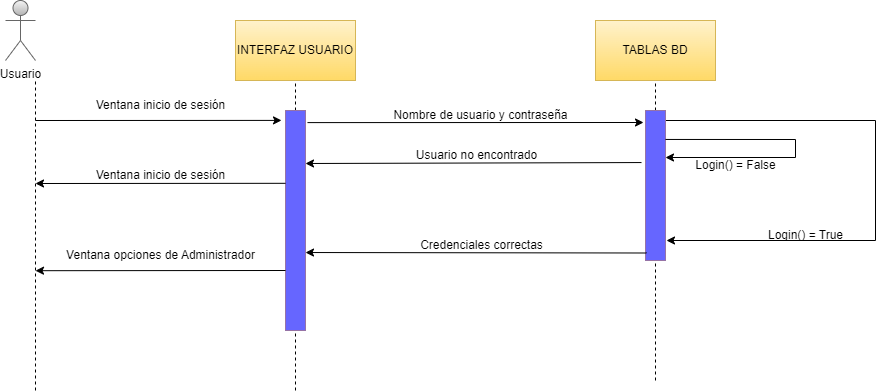

The diagram above was exported from draw.io. Its source (the exported page's mxGraphModel, read from the mxfile embedded in the PNG):
<mxGraphModel dx="1194" dy="709" grid="1" gridSize="10" guides="1" tooltips="1" connect="1" arrows="1" fold="1" page="1" pageScale="1" pageWidth="827" pageHeight="1169" math="0" shadow="0">
  <root>
    <mxCell id="0" />
    <mxCell id="1" parent="0" />
    <mxCell id="NhHYgwBxBWdP2gCFqy4q-1" value="" style="endArrow=none;dashed=1;html=1;rounded=0;" edge="1" parent="1">
      <mxGeometry width="50" height="50" relative="1" as="geometry">
        <mxPoint x="200" y="430" as="sourcePoint" />
        <mxPoint x="200" y="120" as="targetPoint" />
      </mxGeometry>
    </mxCell>
    <mxCell id="NhHYgwBxBWdP2gCFqy4q-2" value="Usuario" style="shape=umlActor;verticalLabelPosition=bottom;verticalAlign=top;html=1;outlineConnect=0;fillColor=#f5f5f5;gradientColor=#b3b3b3;strokeColor=#666666;" vertex="1" parent="1">
      <mxGeometry x="170" y="40" width="30" height="60" as="geometry" />
    </mxCell>
    <mxCell id="NhHYgwBxBWdP2gCFqy4q-3" value="" style="endArrow=none;dashed=1;html=1;rounded=0;startArrow=none;" edge="1" parent="1" source="NhHYgwBxBWdP2gCFqy4q-16" target="NhHYgwBxBWdP2gCFqy4q-4">
      <mxGeometry width="50" height="50" relative="1" as="geometry">
        <mxPoint x="820" y="480" as="sourcePoint" />
        <mxPoint x="820" y="120" as="targetPoint" />
      </mxGeometry>
    </mxCell>
    <mxCell id="NhHYgwBxBWdP2gCFqy4q-4" value="TABLAS BD" style="rounded=0;whiteSpace=wrap;html=1;fillColor=#fff2cc;gradientColor=#ffd966;strokeColor=#d6b656;" vertex="1" parent="1">
      <mxGeometry x="760" y="60" width="120" height="60" as="geometry" />
    </mxCell>
    <mxCell id="NhHYgwBxBWdP2gCFqy4q-5" value="" style="endArrow=classic;html=1;rounded=0;entryX=-0.2;entryY=0.045;entryDx=0;entryDy=0;entryPerimeter=0;" edge="1" parent="1" target="NhHYgwBxBWdP2gCFqy4q-10">
      <mxGeometry width="50" height="50" relative="1" as="geometry">
        <mxPoint x="200" y="160" as="sourcePoint" />
        <mxPoint x="440" y="160" as="targetPoint" />
      </mxGeometry>
    </mxCell>
    <mxCell id="NhHYgwBxBWdP2gCFqy4q-6" value="" style="endArrow=none;dashed=1;html=1;rounded=0;entryX=0.5;entryY=1;entryDx=0;entryDy=0;startArrow=none;" edge="1" parent="1" source="NhHYgwBxBWdP2gCFqy4q-10" target="NhHYgwBxBWdP2gCFqy4q-7">
      <mxGeometry width="50" height="50" relative="1" as="geometry">
        <mxPoint x="460" y="480" as="sourcePoint" />
        <mxPoint x="459.5" y="130" as="targetPoint" />
      </mxGeometry>
    </mxCell>
    <mxCell id="NhHYgwBxBWdP2gCFqy4q-7" value="INTERFAZ USUARIO" style="rounded=0;whiteSpace=wrap;html=1;fillColor=#fff2cc;gradientColor=#ffd966;strokeColor=#d6b656;" vertex="1" parent="1">
      <mxGeometry x="400" y="60" width="120" height="60" as="geometry" />
    </mxCell>
    <mxCell id="NhHYgwBxBWdP2gCFqy4q-8" value="" style="endArrow=none;dashed=1;html=1;rounded=0;entryX=0.5;entryY=1;entryDx=0;entryDy=0;" edge="1" parent="1" target="NhHYgwBxBWdP2gCFqy4q-10">
      <mxGeometry width="50" height="50" relative="1" as="geometry">
        <mxPoint x="460" y="430" as="sourcePoint" />
        <mxPoint x="460" y="120" as="targetPoint" />
      </mxGeometry>
    </mxCell>
    <mxCell id="NhHYgwBxBWdP2gCFqy4q-10" value="" style="rounded=0;whiteSpace=wrap;html=1;fillColor=#6666FF;strokeColor=#9673a6;" vertex="1" parent="1">
      <mxGeometry x="450" y="150" width="20" height="220" as="geometry" />
    </mxCell>
    <mxCell id="NhHYgwBxBWdP2gCFqy4q-11" value="Ventana inicio de sesión" style="text;html=1;align=center;verticalAlign=middle;resizable=0;points=[];autosize=1;strokeColor=none;fillColor=none;" vertex="1" parent="1">
      <mxGeometry x="250" y="130" width="150" height="30" as="geometry" />
    </mxCell>
    <mxCell id="NhHYgwBxBWdP2gCFqy4q-14" value="" style="endArrow=classic;html=1;rounded=0;entryX=-0.1;entryY=0.08;entryDx=0;entryDy=0;entryPerimeter=0;exitX=1.1;exitY=0.055;exitDx=0;exitDy=0;exitPerimeter=0;" edge="1" parent="1" source="NhHYgwBxBWdP2gCFqy4q-10" target="NhHYgwBxBWdP2gCFqy4q-16">
      <mxGeometry width="50" height="50" relative="1" as="geometry">
        <mxPoint x="480" y="162" as="sourcePoint" />
        <mxPoint x="640" y="168" as="targetPoint" />
      </mxGeometry>
    </mxCell>
    <mxCell id="NhHYgwBxBWdP2gCFqy4q-15" value="" style="endArrow=none;dashed=1;html=1;rounded=0;" edge="1" parent="1" target="NhHYgwBxBWdP2gCFqy4q-16">
      <mxGeometry width="50" height="50" relative="1" as="geometry">
        <mxPoint x="820" y="420" as="sourcePoint" />
        <mxPoint x="820" y="120" as="targetPoint" />
      </mxGeometry>
    </mxCell>
    <mxCell id="NhHYgwBxBWdP2gCFqy4q-52" style="edgeStyle=orthogonalEdgeStyle;rounded=0;orthogonalLoop=1;jettySize=auto;html=1;exitX=1;exitY=0.25;exitDx=0;exitDy=0;" edge="1" parent="1" source="NhHYgwBxBWdP2gCFqy4q-16">
      <mxGeometry relative="1" as="geometry">
        <mxPoint x="831" y="280" as="targetPoint" />
        <Array as="points">
          <mxPoint x="830" y="160" />
          <mxPoint x="1040" y="160" />
          <mxPoint x="1040" y="280" />
        </Array>
      </mxGeometry>
    </mxCell>
    <mxCell id="NhHYgwBxBWdP2gCFqy4q-16" value="" style="rounded=0;whiteSpace=wrap;html=1;fillColor=#6666FF;strokeColor=#9673a6;" vertex="1" parent="1">
      <mxGeometry x="810" y="150" width="20" height="150" as="geometry" />
    </mxCell>
    <mxCell id="NhHYgwBxBWdP2gCFqy4q-17" value="Nombre de usuario y contraseña" style="text;html=1;align=center;verticalAlign=middle;resizable=0;points=[];autosize=1;strokeColor=none;fillColor=none;" vertex="1" parent="1">
      <mxGeometry x="545" y="140" width="200" height="30" as="geometry" />
    </mxCell>
    <mxCell id="NhHYgwBxBWdP2gCFqy4q-18" value="" style="endArrow=classic;html=1;rounded=0;exitX=-0.2;exitY=0.347;exitDx=0;exitDy=0;exitPerimeter=0;" edge="1" parent="1" source="NhHYgwBxBWdP2gCFqy4q-16">
      <mxGeometry width="50" height="50" relative="1" as="geometry">
        <mxPoint x="400" y="310" as="sourcePoint" />
        <mxPoint x="470" y="203" as="targetPoint" />
      </mxGeometry>
    </mxCell>
    <mxCell id="NhHYgwBxBWdP2gCFqy4q-19" value="Usuario no encontrado" style="text;html=1;align=center;verticalAlign=middle;resizable=0;points=[];autosize=1;strokeColor=none;fillColor=none;" vertex="1" parent="1">
      <mxGeometry x="571" y="180" width="140" height="30" as="geometry" />
    </mxCell>
    <mxCell id="NhHYgwBxBWdP2gCFqy4q-23" value="" style="endArrow=classic;html=1;rounded=0;exitX=0;exitY=0.75;exitDx=0;exitDy=0;entryX=0.95;entryY=0.306;entryDx=0;entryDy=0;entryPerimeter=0;" edge="1" parent="1">
      <mxGeometry width="50" height="50" relative="1" as="geometry">
        <mxPoint x="811" y="292.5" as="sourcePoint" />
        <mxPoint x="470" y="292.02" as="targetPoint" />
      </mxGeometry>
    </mxCell>
    <mxCell id="NhHYgwBxBWdP2gCFqy4q-24" value="Credenciales correctas" style="text;html=1;align=center;verticalAlign=middle;resizable=0;points=[];autosize=1;strokeColor=none;fillColor=none;" vertex="1" parent="1">
      <mxGeometry x="571" y="270" width="150" height="30" as="geometry" />
    </mxCell>
    <mxCell id="NhHYgwBxBWdP2gCFqy4q-47" value="" style="endArrow=classic;html=1;rounded=0;exitX=0;exitY=0.169;exitDx=0;exitDy=0;exitPerimeter=0;" edge="1" parent="1">
      <mxGeometry width="50" height="50" relative="1" as="geometry">
        <mxPoint x="450" y="222.80999999999995" as="sourcePoint" />
        <mxPoint x="200" y="223" as="targetPoint" />
      </mxGeometry>
    </mxCell>
    <mxCell id="NhHYgwBxBWdP2gCFqy4q-48" value="Ventana inicio de sesión" style="text;html=1;align=center;verticalAlign=middle;resizable=0;points=[];autosize=1;strokeColor=none;fillColor=none;" vertex="1" parent="1">
      <mxGeometry x="250" y="200" width="150" height="30" as="geometry" />
    </mxCell>
    <mxCell id="NhHYgwBxBWdP2gCFqy4q-50" value="Login() = False" style="text;html=1;align=center;verticalAlign=middle;resizable=0;points=[];autosize=1;strokeColor=none;fillColor=none;" vertex="1" parent="1">
      <mxGeometry x="850" y="190" width="100" height="30" as="geometry" />
    </mxCell>
    <mxCell id="NhHYgwBxBWdP2gCFqy4q-54" value="Login() = True" style="text;html=1;align=center;verticalAlign=middle;resizable=0;points=[];autosize=1;strokeColor=none;fillColor=none;" vertex="1" parent="1">
      <mxGeometry x="920" y="260" width="100" height="30" as="geometry" />
    </mxCell>
    <mxCell id="NhHYgwBxBWdP2gCFqy4q-56" value="" style="endArrow=classic;html=1;rounded=0;exitX=1;exitY=0.193;exitDx=0;exitDy=0;exitPerimeter=0;" edge="1" parent="1" source="NhHYgwBxBWdP2gCFqy4q-16">
      <mxGeometry width="50" height="50" relative="1" as="geometry">
        <mxPoint x="620" y="400" as="sourcePoint" />
        <mxPoint x="830" y="197" as="targetPoint" />
        <Array as="points">
          <mxPoint x="960" y="179" />
          <mxPoint x="960" y="197" />
        </Array>
      </mxGeometry>
    </mxCell>
    <mxCell id="NhHYgwBxBWdP2gCFqy4q-57" value="" style="endArrow=classic;html=1;rounded=0;exitX=0;exitY=0.169;exitDx=0;exitDy=0;exitPerimeter=0;" edge="1" parent="1">
      <mxGeometry width="50" height="50" relative="1" as="geometry">
        <mxPoint x="450" y="309.99999999999994" as="sourcePoint" />
        <mxPoint x="200" y="310.19" as="targetPoint" />
      </mxGeometry>
    </mxCell>
    <mxCell id="NhHYgwBxBWdP2gCFqy4q-58" value="Ventana opciones de Administrador" style="text;html=1;align=center;verticalAlign=middle;resizable=0;points=[];autosize=1;strokeColor=none;fillColor=none;" vertex="1" parent="1">
      <mxGeometry x="220" y="280" width="210" height="30" as="geometry" />
    </mxCell>
  </root>
</mxGraphModel>